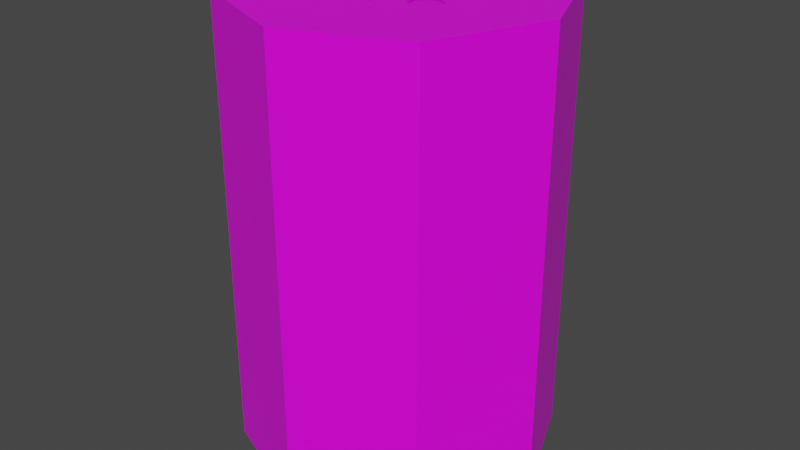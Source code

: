 # Source: SaltCellar_.blend  (saved by Blender 2.82.7; exported with 4.5.12 LTS)
import bpy
from mathutils import Matrix  # noqa: F401  (used for matrix-valued properties, if any)

bpy.ops.wm.read_factory_settings(use_empty=True)
scene = bpy.context.scene
scene.name = 'Scene'

# ---- collections
col_collection = bpy.data.collections.new('Collection'); scene.collection.children.link(col_collection)

# ---- images (referenced by path relative to the original .blend; pixels are not part of the script)
import os
ASSET_DIR = os.environ.get("B2B_ASSET_DIR", "")  # directory of the original .blend (textures are referenced by path, not embedded)
HERE = os.path.dirname(os.path.abspath(__file__))  # packed textures are extracted next to this script under _unpacked/

def load_image(name, relpath, width, height, colorspace="sRGB"):
    """Load a texture the original file referenced (path relative to the .blend, or extracted next to this script)."""
    p = next((c for c in (os.path.join(HERE, relpath), os.path.join(ASSET_DIR, relpath)) if relpath and os.path.exists(c)), "")
    if p:
        img = bpy.data.images.load(p, check_existing=True)
        img.name = name
    else:  # same state as the original file: an image datablock whose file is absent (Cycles renders it pink)
        img = bpy.data.images.new(name, width, height)
        img.source = "FILE"
        img.filepath = "//" + (relpath or name)
    img.colorspace_settings.name = colorspace
    return img
img_colorpalette00_png = load_image('ColorPalette00.png', 'ColorPalette00.png', 1024, 1024, 'sRGB')

# ---- materials (node trees are filled in below, after node groups)
mat_material = bpy.data.materials.new('Material')
mat_material.alpha_threshold = 0.0
mat_material.use_transparent_shadow = False
mat_material.line_color = (0.0, 0.0, 0.0, 1.0)

# ---- material node trees
mat_material.use_nodes = True; mat_material.node_tree.nodes.clear()
_N = mat_material.node_tree.nodes; _L = mat_material.node_tree.links
n0 = _N.new('ShaderNodeOutputMaterial'); n0.name = 'Material Output'; n0.location = (300, 300)
n1 = _N.new('ShaderNodeBsdfPrincipled'); n1.name = 'Principled BSDF'; n1.location = (10, 300)
n1.distribution = 'GGX'
n1.subsurface_method = 'BURLEY'
n1.inputs[2].default_value = 0.4
n1.inputs[3].default_value = 1.45
n1.inputs[27].default_value = (0.0, 0.0, 0.0, 1.0)
n1.inputs[28].default_value = 1.0
n2 = _N.new('ShaderNodeTexImage'); n2.name = 'Image Texture'; n2.location = (-383, 78)
n2.image = img_colorpalette00_png
n2.interpolation = 'Closest'
_L.new(n1.outputs[0], n0.inputs[0])
_L.new(n2.outputs[0], n1.inputs[0])
n0.is_active_output = True

# ---- world
world_world = bpy.data.worlds.new('World'); scene.world = world_world
world_world.use_nodes = True; world_world.node_tree.nodes.clear()
_N = world_world.node_tree.nodes; _L = world_world.node_tree.links
n0 = _N.new('ShaderNodeOutputWorld'); n0.name = 'World Output'; n0.location = (300, 300)
n1 = _N.new('ShaderNodeBackground'); n1.name = 'Background'; n1.location = (10, 300)
n1.inputs[0].default_value = (0.05088, 0.05088, 0.05088, 1.0)
_L.new(n1.outputs[0], n0.inputs[0])
n0.is_active_output = True
world_world.color = (0.05088, 0.05088, 0.05088)
world_world.use_sun_shadow = False
world_world.sun_shadow_jitter_overblur = 0.0

# ---- meshes
me_cylinder = bpy.data.meshes.new('Cylinder')
me_cylinder.from_pydata([(0.0, 0.2, -0.2), (0.0, 0.2, 0.2), (0.1414, 0.1414, -0.2), (0.1414, 0.1414, 0.2), (0.2, -8.742e-09, -0.2), (0.2, -8.742e-09, 0.2), (0.1414, -0.1414, -0.2), (0.1414, -0.1414, 0.2), (-1.748e-08, -0.2, -0.2), (-1.748e-08, -0.2, 0.2), (-0.1414, -0.1414, -0.2), (-0.1414, -0.1414, 0.2), (-0.2, 2.385e-09, -0.2), (-0.2, 2.385e-09, 0.2), (-0.1414, 0.1414, -0.2), (-0.1414, 0.1414, 0.2), (0.1414, 0.1414, 0.374), (0.0, 0.2, 0.374), (0.2, -8.742e-09, 0.374), (0.1414, -0.1414, 0.374), (-1.748e-08, -0.2, 0.374), (-0.1414, -0.1414, 0.374), (-0.2, 2.385e-09, 0.374), (-0.1414, 0.1414, 0.374), (-0.01732, 0.06613, 0.374), (0.01732, 0.08613, 0.374), (-5.588e-09, 0.09613, 0.374), (-0.01732, 0.08613, 0.374), (0.01732, 0.06613, 0.374), (-0.08325, 0.04806, 0.374), (-0.04861, 0.04806, 0.374), (-3.839e-09, 0.05613, 0.374), (-0.06593, 0.05806, 0.374), (0.06593, 0.05806, 0.374), (0.08325, 0.04806, 0.374), (0.04861, 0.04806, 0.374), (-0.04861, 0.02806, 0.374), (-0.08325, 0.02806, 0.374), (0.08325, 0.02806, 0.374), (0.04861, 0.02806, 0.374), (-0.06593, 0.01806, 0.374), (0.06593, 0.01806, 0.374), (-0.04861, -0.02806, 0.374), (-0.06593, -0.01806, 0.374), (-0.08325, -0.02806, 0.374), (0.06593, -0.01806, 0.374), (0.08325, -0.02806, 0.374), (0.04861, -0.02806, 0.374), (-0.04861, -0.04806, 0.374), (-0.08325, -0.04806, 0.374), (0.08325, -0.04806, 0.374), (0.04861, -0.04806, 0.374), (-0.05453, -0.05148, 0.374), (-0.06593, -0.05806, 0.374), (0.01732, -0.06613, 0.374), (-0.01732, -0.08613, 0.374), (-2.676e-08, -0.09613, 0.374), (0.01732, -0.08613, 0.374), (-1.558e-08, -0.05613, 0.374), (-0.01732, -0.06613, 0.374), (0.06593, -0.05806, 0.374), (-2.088e-09, 0.1253, 0.3725), (0.08859, 0.08859, 0.3725), (0.1253, -4.78e-09, 0.3725), (0.08859, -0.08859, 0.3725), (-1.304e-08, -0.1253, 0.3725), (-0.08859, -0.08859, 0.3725), (-0.1253, 2.19e-09, 0.3725), (-0.08859, 0.08859, 0.3725)], [], [(0, 1, 3, 2), (2, 3, 5, 4), (4, 5, 7, 6), (6, 7, 9, 8), (8, 9, 11, 10), (10, 11, 13, 12), (7, 5, 18, 19), (12, 13, 15, 14), (14, 15, 1, 0), (0, 2, 4, 6, 8, 10, 12, 14), (16, 34, 38, 41, 39, 35, 30, 36, 40, 37, 22, 21, 49, 44, 43, 42, 47, 45, 46, 18), (13, 11, 21, 22), (9, 7, 19, 20), (15, 13, 22, 23), (5, 3, 16, 18), (11, 9, 20, 21), (1, 15, 23, 17), (3, 1, 17, 16), (18, 46, 50, 60, 51, 47, 42, 48, 52, 55, 59, 58, 54, 19), (19, 54, 57, 56, 55, 52, 53, 49, 21, 20), (22, 37, 29, 32, 30, 35, 33, 34, 16, 25, 28, 31, 24, 23), (23, 24, 27, 26, 25, 16, 17), (61, 68, 67, 66, 65, 64, 63, 62)])
_uv = me_cylinder.uv_layers.new(name='UVMap')
_uv.uv.foreach_set('vector', [0.3542, 0.386, 0.3542, 0.3889, 0.3535, 0.3889, 0.3535, 0.386, 0.3535, 0.386, 0.3535, 0.3889, 0.3528, 0.3889, 0.3528, 0.386, 0.3528, 0.386, 0.3528, 0.3889, 0.3521, 0.3889, 0.3521, 0.386, 0.3521, 0.386, 0.3521, 0.3889, 0.3513, 0.3889, 0.3513, 0.386, 0.3513, 0.386, 0.3513, 0.3889, 0.3506, 0.3889, 0.3506, 0.386, 0.3506, 0.386, 0.3506, 0.3889, 0.3499, 0.3889, 0.3499, 0.386, 0.6199, 0.5087, 0.6208, 0.5087, 0.6208, 0.5087, 0.6199, 0.5087, 0.3499, 0.386, 0.3499, 0.3889, 0.3492, 0.3889, 0.3492, 0.386, 0.3492, 0.386, 0.3492, 0.3889, 0.3485, 0.3889, 0.3485, 0.386, 0.3528, 0.386, 0.3537, 0.3856, 0.3541, 0.3846, 0.3537, 0.3836, 0.3528, 0.3832, 0.3518, 0.3836, 0.3514, 0.3846, 0.3518, 0.3856, 0.6183, 0.5044, 0.6178, 0.5035, 0.6178, 0.5033, 0.6176, 0.5033, 0.6175, 0.5033, 0.6175, 0.5035, 0.6166, 0.5035, 0.6166, 0.5033, 0.6165, 0.5033, 0.6163, 0.5033, 0.6153, 0.5031, 0.6158, 0.5018, 0.6163, 0.5027, 0.6163, 0.5028, 0.6165, 0.5029, 0.6166, 0.5028, 0.6175, 0.5028, 0.6176, 0.5029, 0.6178, 0.5028, 0.6189, 0.5031, 0.6171, 0.5087, 0.618, 0.5087, 0.618, 0.5087, 0.6171, 0.5087, 0.6189, 0.5087, 0.6199, 0.5087, 0.6199, 0.5087, 0.6189, 0.5087, 0.6161, 0.5087, 0.6171, 0.5087, 0.6171, 0.5087, 0.6161, 0.5087, 0.6208, 0.5087, 0.6217, 0.5087, 0.6217, 0.5087, 0.6208, 0.5087, 0.618, 0.5087, 0.6189, 0.5087, 0.6189, 0.5087, 0.618, 0.5087, 0.6152, 0.5087, 0.6161, 0.5087, 0.6161, 0.5087, 0.6152, 0.5087, 0.6217, 0.5087, 0.6227, 0.5087, 0.6227, 0.5087, 0.6217, 0.5087, 0.6189, 0.5031, 0.6178, 0.5028, 0.6178, 0.5027, 0.6176, 0.5026, 0.6175, 0.5027, 0.6175, 0.5028, 0.6166, 0.5028, 0.6166, 0.5027, 0.6166, 0.5026, 0.6169, 0.5023, 0.6169, 0.5025, 0.6171, 0.5026, 0.6172, 0.5025, 0.6183, 0.5018, 0.6183, 0.5018, 0.6172, 0.5025, 0.6172, 0.5023, 0.6171, 0.5022, 0.6169, 0.5023, 0.6166, 0.5026, 0.6165, 0.5026, 0.6163, 0.5027, 0.6158, 0.5018, 0.6171, 0.5013, 0.6153, 0.5031, 0.6163, 0.5033, 0.6163, 0.5035, 0.6165, 0.5036, 0.6166, 0.5035, 0.6175, 0.5035, 0.6176, 0.5036, 0.6178, 0.5035, 0.6183, 0.5044, 0.6172, 0.5039, 0.6172, 0.5037, 0.6171, 0.5036, 0.6169, 0.5037, 0.6158, 0.5044, 0.6158, 0.5044, 0.6169, 0.5037, 0.6169, 0.5039, 0.6171, 0.504, 0.6172, 0.5039, 0.6183, 0.5044, 0.6171, 0.5049, 0.4912, 0.2671, 0.4902, 0.2667, 0.4898, 0.2657, 0.4902, 0.2647, 0.4912, 0.2643, 0.4922, 0.2647, 0.4926, 0.2657, 0.4922, 0.2667])
me_cylinder.materials.append(mat_material)
me_cylinder.use_remesh_fix_poles = True
me_cylinder.use_remesh_preserve_attributes = False
me_cylinder.use_mirror_vertex_groups = False
me_cylinder.update()

# ---- objects
ob_cylinder = bpy.data.objects.new('Cylinder', me_cylinder)

# ---- transforms, parenting, visibility, modifiers, constraints
ob_cylinder.location = (0.0, 0.0, 0.2015)
ob_cylinder.lineart.crease_threshold = 0.0

# ---- collection membership
col_collection.objects.link(ob_cylinder)

# ---- scene / render settings (as saved in the file)
scene.frame_start = 1; scene.frame_end = 250; scene.frame_set(0)
scene.render.engine = 'BLENDER_EEVEE_NEXT'
scene.cycles.use_denoising = False
scene.cycles.samples = 128
scene.cycles.sampling_pattern = 'TABULATED_SOBOL'
scene.cycles.use_adaptive_sampling = False
scene.cycles.use_light_tree = False
scene.view_settings.view_transform = 'Filmic'
bpy.context.view_layer.update()

# ---- added for rendering (the .blend has no active camera and no usable light): camera, sun
cam_auto = bpy.data.cameras.new('AutoCamera')
cam_auto.lens = 50.0
cam_auto.sensor_width = 36.0
cam_auto.clip_end = 1000.0
ob_auto_camera = bpy.data.objects.new('AutoCamera', cam_auto)
scene.collection.objects.link(ob_auto_camera)
ob_auto_camera.location = (0.745641, -0.894769, 0.884991)
ob_auto_camera.rotation_euler = (1.09748, -7.21219e-08, 0.694738)
scene.camera = ob_auto_camera
light_auto_sun = bpy.data.lights.new('AutoSun', 'SUN')
light_auto_sun.energy = 3.0
light_auto_sun.angle = 0.0523599
ob_auto_sun = bpy.data.objects.new('AutoSun', light_auto_sun)
scene.collection.objects.link(ob_auto_sun)
ob_auto_sun.rotation_euler = (0.872665, 0.174533, 0.523599)
bpy.context.view_layer.update()
